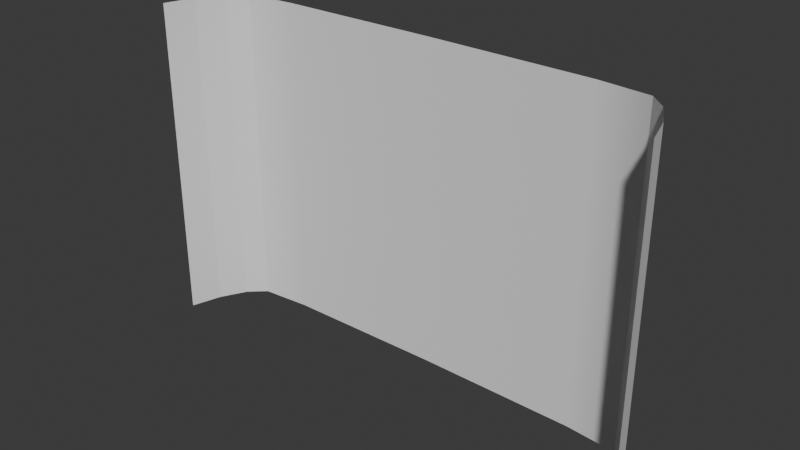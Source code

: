 # Source: SmoothRoad.blend  (saved by Blender 4.1.24; exported with 4.5.12 LTS)
import bpy
from mathutils import Matrix  # noqa: F401  (used for matrix-valued properties, if any)

bpy.ops.wm.read_factory_settings(use_empty=True)
scene = bpy.context.scene
scene.name = 'Scene'

# ---- collections
col_collection = bpy.data.collections.new('Collection'); scene.collection.children.link(col_collection)

# ---- world
world_world = bpy.data.worlds.new('World'); scene.world = world_world
world_world.use_nodes = True; world_world.node_tree.nodes.clear()
_N = world_world.node_tree.nodes; _L = world_world.node_tree.links
n0 = _N.new('ShaderNodeOutputWorld'); n0.name = 'World Output'; n0.location = (300, 300)
n1 = _N.new('ShaderNodeBackground'); n1.name = 'Background'; n1.location = (10, 300)
n1.inputs[0].default_value = (0.05088, 0.05088, 0.05088, 1.0)
_L.new(n1.outputs[0], n0.inputs[0])
n0.is_active_output = True
world_world.color = (0.05088, 0.05088, 0.05088)
world_world.use_sun_shadow = False
world_world.sun_shadow_jitter_overblur = 0.0

# ---- meshes
me_plane = bpy.data.meshes.new('Plane')
me_plane.from_pydata([(149.4, -13.99, 94.94), (100.0, 13.99, 94.94), (149.4, -13.99, -105.1), (100.0, 13.99, -105.1), (5.96e-06, 14.99, 94.94), (5.96e-06, 14.99, -105.1), (130.9, 11.16, -105.1), (130.9, 11.16, 94.94), (140.9, 1.898, -105.1), (140.9, 1.898, 94.94), (155.0, -32.58, 94.94), (155.0, -32.58, -105.1)], [], [(4, 1, 3, 5), (1, 7, 6, 3), (9, 0, 2, 8), (8, 6, 7, 9), (2, 0, 10, 11)])
me_plane.polygons.foreach_set('use_smooth', [1, 1, 0, 0, 0])
_uv = me_plane.uv_layers.new(name='UVMap')
_uv.uv.foreach_set('vector', [0.5, 0.0, 1.0, 0.0, 1.0, 1.0, 0.5, 1.0, 1.0, 0.0, 0.0, 0.0, 0.0, 0.0, 1.0, 1.0, 0.0, 0.0, 0.0, 0.0, 0.0, 0.0, 0.0, 0.0, 0.0, 0.0, 0.0, 0.0, 0.0, 0.0, 0.0, 0.0, 0.0, 0.0, 0.0, 0.0, 0.0, 0.0, 0.0, 0.0])
me_plane.update()

# ---- objects
ob_plane = bpy.data.objects.new('Plane', me_plane)

# ---- transforms, parenting, visibility, modifiers, constraints
ob_plane.location = (0.0, 0.0, 0.0)
_m = ob_plane.modifiers.new('Mirror', 'MIRROR')

# ---- collection membership
col_collection.objects.link(ob_plane)

# ---- scene / render settings (as saved in the file)
scene.frame_start = 1; scene.frame_end = 250; scene.frame_set(1)
scene.render.engine = 'BLENDER_EEVEE_NEXT'
scene.cycles.sampling_pattern = 'TABULATED_SOBOL'
scene.eevee.ray_tracing_options.trace_max_roughness = 0.0
bpy.context.view_layer.update()

# ---- added for rendering (the .blend has no active camera and no usable light): camera, sun
cam_auto = bpy.data.cameras.new('AutoCamera')
cam_auto.lens = 50.0
cam_auto.sensor_width = 36.0
cam_auto.clip_end = 6039.76
ob_auto_camera = bpy.data.objects.new('AutoCamera', cam_auto)
scene.collection.objects.link(ob_auto_camera)
ob_auto_camera.location = (344.147, -421.77, 270.262)
ob_auto_camera.rotation_euler = (1.09748, -7.21219e-08, 0.694738)
scene.camera = ob_auto_camera
light_auto_sun = bpy.data.lights.new('AutoSun', 'SUN')
light_auto_sun.energy = 3.0
light_auto_sun.angle = 0.0523599
ob_auto_sun = bpy.data.objects.new('AutoSun', light_auto_sun)
scene.collection.objects.link(ob_auto_sun)
ob_auto_sun.rotation_euler = (0.872665, 0.174533, 0.523599)
bpy.context.view_layer.update()
